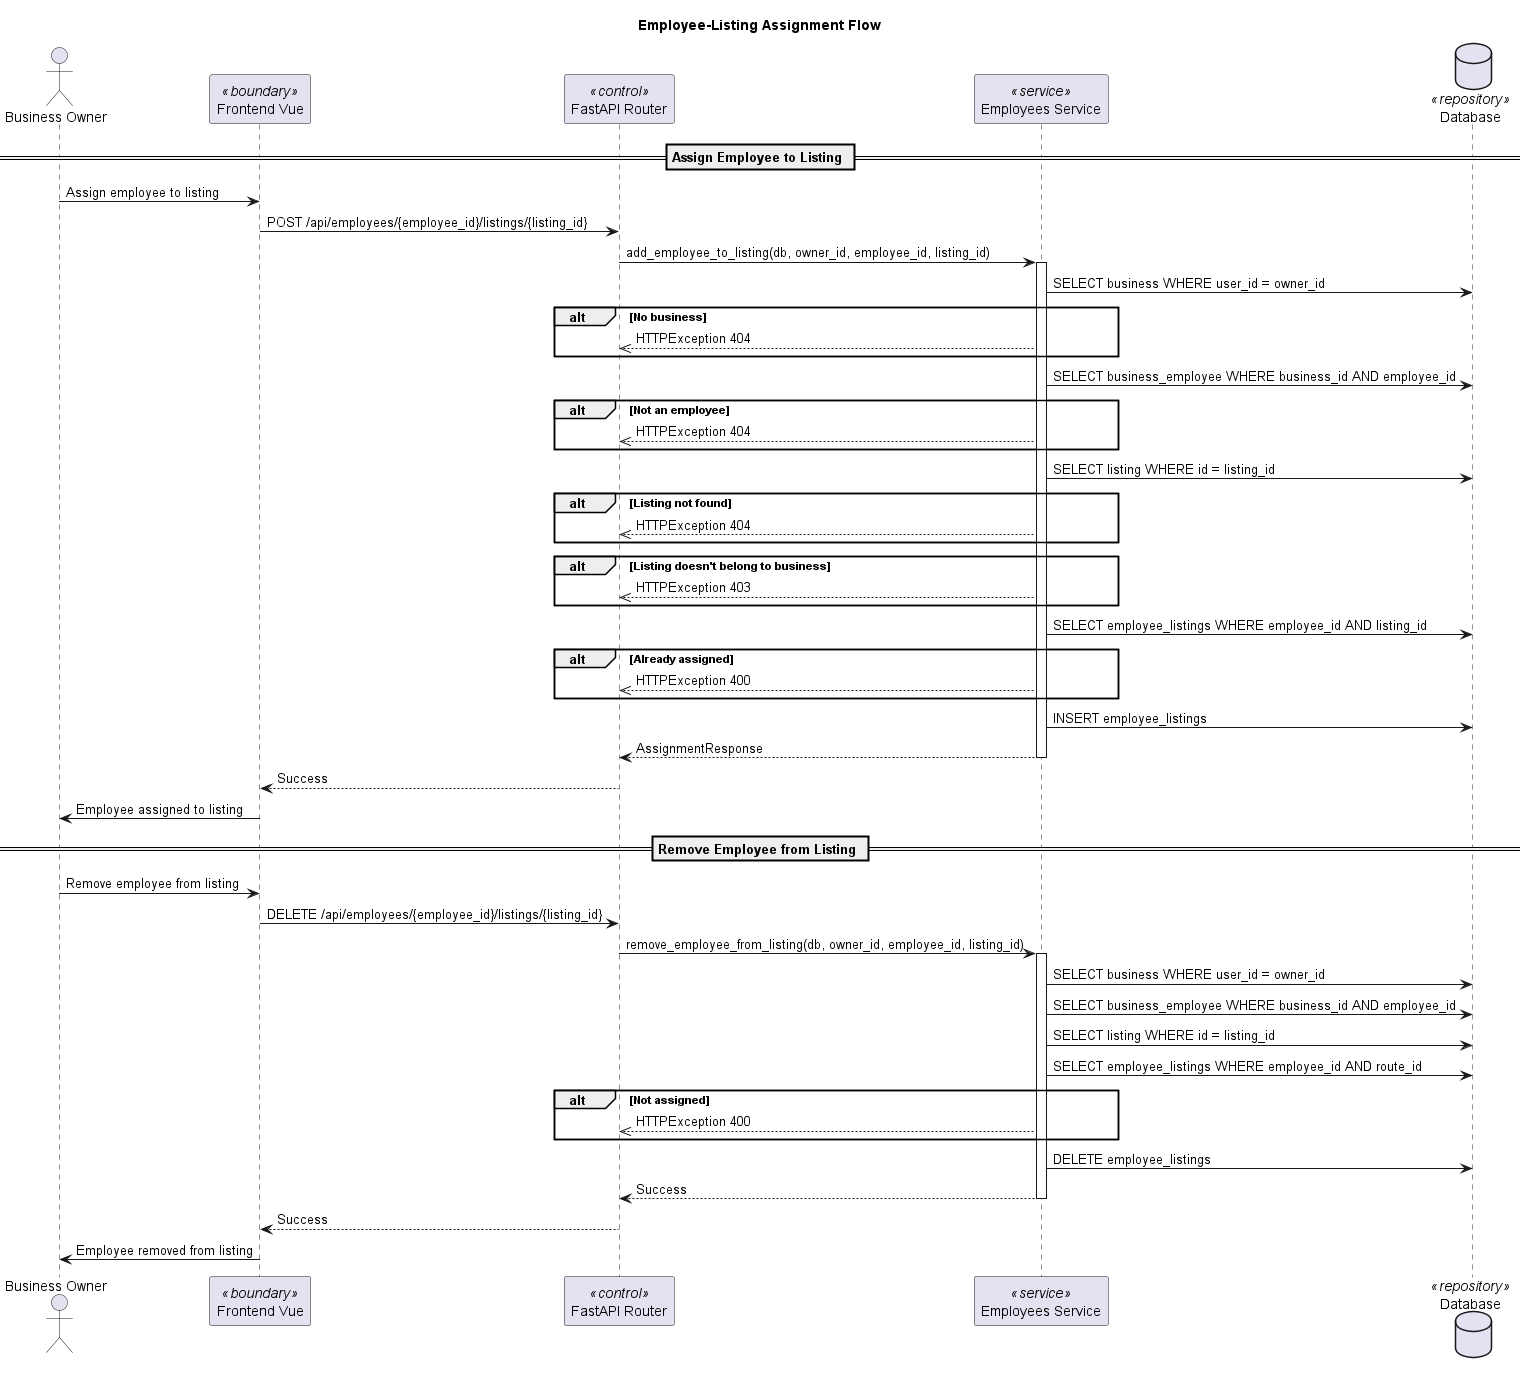

The diagram above was rendered by PlantUML. Its source (embedded in the PNG):
@startuml
title Employee-Listing Assignment Flow

actor "Business Owner" as BO
participant "Frontend Vue" as Frontend <<boundary>>
participant "FastAPI Router" as Router <<control>>
participant "Employees Service" as EmployeesService <<service>>
database "Database" as DB <<repository>>

== Assign Employee to Listing ==

BO -> Frontend: Assign employee to listing
Frontend -> Router: POST /api/employees/{employee_id}/listings/{listing_id}
Router -> EmployeesService: add_employee_to_listing(db, owner_id, employee_id, listing_id)
activate EmployeesService

EmployeesService -> DB: SELECT business WHERE user_id = owner_id
alt No business
    EmployeesService -->> Router: HTTPException 404
end

EmployeesService -> DB: SELECT business_employee WHERE business_id AND employee_id
alt Not an employee
    EmployeesService -->> Router: HTTPException 404
end

EmployeesService -> DB: SELECT listing WHERE id = listing_id
alt Listing not found
    EmployeesService -->> Router: HTTPException 404
end

alt Listing doesn't belong to business
    EmployeesService -->> Router: HTTPException 403
end

EmployeesService -> DB: SELECT employee_listings WHERE employee_id AND listing_id
alt Already assigned
    EmployeesService -->> Router: HTTPException 400
end

EmployeesService -> DB: INSERT employee_listings
EmployeesService --> Router: AssignmentResponse
deactivate EmployeesService
Router --> Frontend: Success
BO <- Frontend: Employee assigned to listing

== Remove Employee from Listing ==

BO -> Frontend: Remove employee from listing
Frontend -> Router: DELETE /api/employees/{employee_id}/listings/{listing_id}
Router -> EmployeesService: remove_employee_from_listing(db, owner_id, employee_id, listing_id)
activate EmployeesService

EmployeesService -> DB: SELECT business WHERE user_id = owner_id
EmployeesService -> DB: SELECT business_employee WHERE business_id AND employee_id
EmployeesService -> DB: SELECT listing WHERE id = listing_id
EmployeesService -> DB: SELECT employee_listings WHERE employee_id AND route_id

alt Not assigned
    EmployeesService -->> Router: HTTPException 400
end

EmployeesService -> DB: DELETE employee_listings
EmployeesService --> Router: Success
deactivate EmployeesService
Router --> Frontend: Success
BO <- Frontend: Employee removed from listing

@enduml